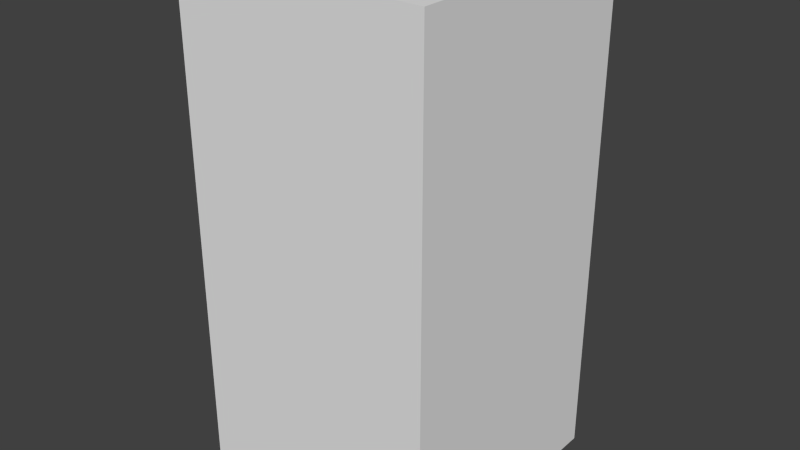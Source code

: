 # Source: darkBlueDropFive.blend  (saved by Blender 2.68.0; exported with 4.5.12 LTS)
import bpy
from mathutils import Matrix  # noqa: F401  (used for matrix-valued properties, if any)

bpy.ops.wm.read_factory_settings(use_empty=True)
scene = bpy.context.scene
scene.name = 'Scene'

# ---- collections
col_collection_1 = bpy.data.collections.new('Collection 1'); scene.collection.children.link(col_collection_1)

# ---- world
world_world = bpy.data.worlds.new('World'); scene.world = world_world
world_world.color = (0.05088, 0.05088, 0.05088)
world_world.use_sun_shadow = False
world_world.sun_shadow_jitter_overblur = 0.0
world_world.cycles.sampling_method = 'MANUAL'
world_world.cycles.sample_map_resolution = 256

# ---- meshes
me_darkbluedropfive = bpy.data.meshes.new('darkBlueDropFive')
me_darkbluedropfive.from_pydata([(-0.5, -0.5, -1.0), (-0.5, 0.5, -1.0), (0.5, 0.5, -1.0), (0.5, -0.5, -1.0), (-0.5, -0.5, 1.0), (-0.5, 0.5, 1.0), (0.5, 0.5, 1.0), (0.5, -0.5, 1.0)], [], [(4, 5, 1, 0), (5, 6, 2, 1), (6, 7, 3, 2), (7, 4, 0, 3), (0, 1, 2, 3), (7, 6, 5, 4)])
me_darkbluedropfive.use_remesh_preserve_volume = False
me_darkbluedropfive.use_remesh_preserve_attributes = False
me_darkbluedropfive.use_mirror_vertex_groups = False
me_darkbluedropfive.update()

# ---- objects
ob_darkbluedropfive = bpy.data.objects.new('darkBlueDropFive', me_darkbluedropfive)

# ---- transforms, parenting, visibility, modifiers, constraints
ob_darkbluedropfive.location = (0.0, 0.0, 0.0)
ob_darkbluedropfive.lineart.crease_threshold = 0.0

# ---- collection membership
col_collection_1.objects.link(ob_darkbluedropfive)

# ---- scene / render settings (as saved in the file)
scene.frame_start = 1; scene.frame_end = 250; scene.frame_set(1)
scene.render.engine = 'BLENDER_EEVEE_NEXT'
scene.render.image_settings.color_mode = 'RGB'
scene.render.image_settings.compression = 90
scene.render.resolution_percentage = 50
scene.render.dither_intensity = 0.0
scene.cycles.use_denoising = False
scene.cycles.samples = 10
scene.cycles.sampling_pattern = 'TABULATED_SOBOL'
scene.cycles.light_sampling_threshold = 0.0
scene.cycles.use_adaptive_sampling = False
scene.cycles.use_light_tree = False
scene.cycles.blur_glossy = 0.0
scene.cycles.volume_bounces = 1
scene.cycles.pixel_filter_type = 'GAUSSIAN'
scene.cycles.sample_clamp_indirect = 0.0
scene.view_settings.view_transform = 'Standard'
bpy.context.view_layer.update()

# ---- added for rendering (the .blend has no active camera and no usable light): camera, sun
cam_auto = bpy.data.cameras.new('AutoCamera')
cam_auto.lens = 50.0
cam_auto.sensor_width = 36.0
cam_auto.clip_end = 1000.0
ob_auto_camera = bpy.data.objects.new('AutoCamera', cam_auto)
scene.collection.objects.link(ob_auto_camera)
ob_auto_camera.location = (2.26633, -2.71959, 1.81306)
ob_auto_camera.rotation_euler = (1.09748, -7.21219e-08, 0.694738)
scene.camera = ob_auto_camera
light_auto_sun = bpy.data.lights.new('AutoSun', 'SUN')
light_auto_sun.energy = 3.0
light_auto_sun.angle = 0.0523599
ob_auto_sun = bpy.data.objects.new('AutoSun', light_auto_sun)
scene.collection.objects.link(ob_auto_sun)
ob_auto_sun.rotation_euler = (0.872665, 0.174533, 0.523599)
bpy.context.view_layer.update()
